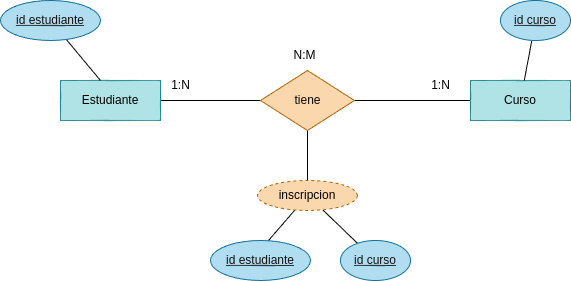

The diagram above was exported from draw.io. Its source (the exported page's mxGraphModel, read from the mxfile embedded in the PNG):
<mxGraphModel dx="660" dy="456" grid="1" gridSize="10" guides="1" tooltips="1" connect="1" arrows="1" fold="1" page="1" pageScale="1" pageWidth="827" pageHeight="1169" math="0" shadow="0">
  <root>
    <mxCell id="0" />
    <mxCell id="1" parent="0" />
    <mxCell id="5" style="edgeStyle=none;html=1;fontColor=#000000;endArrow=none;endFill=0;" edge="1" parent="1" source="2" target="3">
      <mxGeometry relative="1" as="geometry" />
    </mxCell>
    <mxCell id="2" value="&lt;font color=&quot;#000000&quot;&gt;Estudiante&lt;/font&gt;" style="whiteSpace=wrap;html=1;align=center;fillColor=#b0e3e6;strokeColor=#0e8088;" vertex="1" parent="1">
      <mxGeometry x="150" y="190" width="100" height="40" as="geometry" />
    </mxCell>
    <mxCell id="6" style="edgeStyle=none;html=1;fontColor=#000000;endArrow=none;endFill=0;" edge="1" parent="1" source="3" target="4">
      <mxGeometry relative="1" as="geometry" />
    </mxCell>
    <mxCell id="15" style="edgeStyle=none;html=1;fontColor=#000000;endArrow=none;endFill=0;" edge="1" parent="1" source="3" target="16">
      <mxGeometry relative="1" as="geometry">
        <mxPoint x="397" y="310" as="targetPoint" />
      </mxGeometry>
    </mxCell>
    <mxCell id="3" value="&lt;font color=&quot;#0a0a0a&quot;&gt;tiene&lt;/font&gt;" style="shape=rhombus;html=1;dashed=0;whitespace=wrap;perimeter=rhombusPerimeter;fillColor=#fad7ac;strokeColor=#b46504;" vertex="1" parent="1">
      <mxGeometry x="350" y="180" width="94" height="60" as="geometry" />
    </mxCell>
    <mxCell id="4" value="&lt;font color=&quot;#000000&quot;&gt;Curso&lt;/font&gt;" style="whiteSpace=wrap;html=1;align=center;fillColor=#b0e3e6;strokeColor=#0e8088;" vertex="1" parent="1">
      <mxGeometry x="560" y="190" width="100" height="40" as="geometry" />
    </mxCell>
    <mxCell id="7" value="1:N" style="text;html=1;align=center;verticalAlign=middle;resizable=0;points=[];autosize=1;strokeColor=none;fillColor=none;" vertex="1" parent="1">
      <mxGeometry x="510" y="180" width="40" height="30" as="geometry" />
    </mxCell>
    <mxCell id="8" value="1:N" style="text;html=1;align=center;verticalAlign=middle;resizable=0;points=[];autosize=1;strokeColor=none;fillColor=none;" vertex="1" parent="1">
      <mxGeometry x="250" y="180" width="40" height="30" as="geometry" />
    </mxCell>
    <mxCell id="9" value="N:M" style="text;html=1;align=center;verticalAlign=middle;resizable=0;points=[];autosize=1;strokeColor=none;fillColor=none;" vertex="1" parent="1">
      <mxGeometry x="369" y="150" width="50" height="30" as="geometry" />
    </mxCell>
    <mxCell id="13" style="edgeStyle=none;html=1;entryX=0.4;entryY=0;entryDx=0;entryDy=0;entryPerimeter=0;fontColor=#000000;endArrow=none;endFill=0;" edge="1" parent="1" source="10" target="2">
      <mxGeometry relative="1" as="geometry" />
    </mxCell>
    <mxCell id="10" value="id estudiante" style="ellipse;whiteSpace=wrap;html=1;align=center;fontStyle=4;fillColor=#b1ddf0;strokeColor=#10739e;fontColor=#121111;" vertex="1" parent="1">
      <mxGeometry x="90" y="110" width="100" height="40" as="geometry" />
    </mxCell>
    <mxCell id="14" style="edgeStyle=none;html=1;fontColor=#000000;endArrow=none;endFill=0;" edge="1" parent="1" source="11" target="4">
      <mxGeometry relative="1" as="geometry" />
    </mxCell>
    <mxCell id="11" value="id curso" style="ellipse;whiteSpace=wrap;html=1;align=center;fontStyle=4;fillColor=#b1ddf0;strokeColor=#10739e;fontColor=#121111;" vertex="1" parent="1">
      <mxGeometry x="590" y="110" width="70" height="40" as="geometry" />
    </mxCell>
    <mxCell id="19" style="edgeStyle=none;html=1;entryX=0.58;entryY=0;entryDx=0;entryDy=0;entryPerimeter=0;fontColor=#000000;endArrow=none;endFill=0;" edge="1" parent="1" source="16" target="17">
      <mxGeometry relative="1" as="geometry" />
    </mxCell>
    <mxCell id="20" style="edgeStyle=none;html=1;fontColor=#000000;endArrow=none;endFill=0;" edge="1" parent="1" source="16" target="18">
      <mxGeometry relative="1" as="geometry" />
    </mxCell>
    <mxCell id="16" value="&lt;font color=&quot;#000000&quot;&gt;inscripcion&lt;/font&gt;" style="ellipse;whiteSpace=wrap;html=1;align=center;dashed=1;fillColor=#fad7ac;strokeColor=#b46504;" vertex="1" parent="1">
      <mxGeometry x="347" y="290" width="100" height="30" as="geometry" />
    </mxCell>
    <mxCell id="17" value="id estudiante" style="ellipse;whiteSpace=wrap;html=1;align=center;fontStyle=4;fillColor=#b1ddf0;strokeColor=#10739e;fontColor=#121111;" vertex="1" parent="1">
      <mxGeometry x="300" y="350" width="100" height="40" as="geometry" />
    </mxCell>
    <mxCell id="18" value="id curso" style="ellipse;whiteSpace=wrap;html=1;align=center;fontStyle=4;fillColor=#b1ddf0;strokeColor=#10739e;fontColor=#121111;" vertex="1" parent="1">
      <mxGeometry x="430" y="350" width="70" height="40" as="geometry" />
    </mxCell>
  </root>
</mxGraphModel>